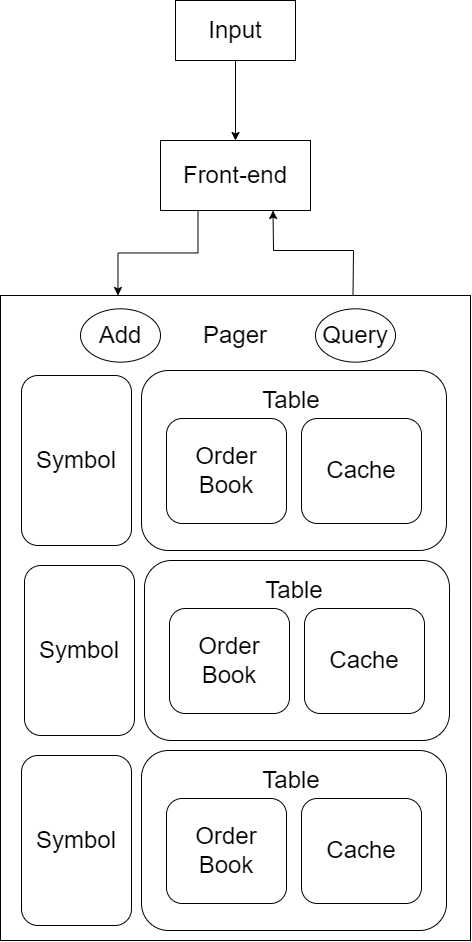

The diagram above was exported from draw.io. Its source (the exported page's mxGraphModel, read from the mxfile embedded in the PNG):
<mxGraphModel dx="1955" dy="920" grid="1" gridSize="10" guides="1" tooltips="1" connect="1" arrows="1" fold="1" page="1" pageScale="1" pageWidth="850" pageHeight="1100" math="0" shadow="0">
  <root>
    <mxCell id="0" />
    <mxCell id="1" parent="0" />
    <mxCell id="IoumzaqLT0bfoBYjnnH_-10" value="" style="edgeStyle=orthogonalEdgeStyle;rounded=0;orthogonalLoop=1;jettySize=auto;html=1;fontSize=24;exitX=0.25;exitY=1;exitDx=0;exitDy=0;entryX=0.25;entryY=0;entryDx=0;entryDy=0;" edge="1" parent="1" source="IoumzaqLT0bfoBYjnnH_-1" target="IoumzaqLT0bfoBYjnnH_-9">
      <mxGeometry relative="1" as="geometry">
        <mxPoint x="410" y="340" as="targetPoint" />
      </mxGeometry>
    </mxCell>
    <mxCell id="IoumzaqLT0bfoBYjnnH_-1" value="" style="rounded=0;whiteSpace=wrap;html=1;" vertex="1" parent="1">
      <mxGeometry x="350" y="190" width="150" height="70" as="geometry" />
    </mxCell>
    <mxCell id="IoumzaqLT0bfoBYjnnH_-2" value="&lt;font style=&quot;font-size: 24px;&quot;&gt;Front-end&lt;/font&gt;" style="text;html=1;strokeColor=none;fillColor=none;align=center;verticalAlign=middle;whiteSpace=wrap;rounded=0;" vertex="1" parent="1">
      <mxGeometry x="345" y="210" width="160" height="30" as="geometry" />
    </mxCell>
    <mxCell id="IoumzaqLT0bfoBYjnnH_-5" value="" style="rounded=0;whiteSpace=wrap;html=1;fontSize=24;" vertex="1" parent="1">
      <mxGeometry x="365" y="50" width="120" height="60" as="geometry" />
    </mxCell>
    <mxCell id="IoumzaqLT0bfoBYjnnH_-6" value="Input" style="text;html=1;strokeColor=none;fillColor=none;align=center;verticalAlign=middle;whiteSpace=wrap;rounded=0;fontSize=24;" vertex="1" parent="1">
      <mxGeometry x="395" y="65" width="60" height="30" as="geometry" />
    </mxCell>
    <mxCell id="IoumzaqLT0bfoBYjnnH_-7" value="" style="endArrow=classic;html=1;rounded=0;fontSize=24;exitX=0.5;exitY=1;exitDx=0;exitDy=0;entryX=0.5;entryY=0;entryDx=0;entryDy=0;" edge="1" parent="1" source="IoumzaqLT0bfoBYjnnH_-5" target="IoumzaqLT0bfoBYjnnH_-1">
      <mxGeometry width="50" height="50" relative="1" as="geometry">
        <mxPoint x="400" y="390" as="sourcePoint" />
        <mxPoint x="450" y="340" as="targetPoint" />
      </mxGeometry>
    </mxCell>
    <mxCell id="IoumzaqLT0bfoBYjnnH_-9" value="" style="whiteSpace=wrap;html=1;rounded=0;" vertex="1" parent="1">
      <mxGeometry x="190" y="345" width="470" height="645" as="geometry" />
    </mxCell>
    <mxCell id="IoumzaqLT0bfoBYjnnH_-22" value="" style="group" vertex="1" connectable="0" parent="1">
      <mxGeometry x="331" y="420" width="305" height="180" as="geometry" />
    </mxCell>
    <mxCell id="IoumzaqLT0bfoBYjnnH_-16" value="" style="rounded=1;whiteSpace=wrap;html=1;fontSize=24;" vertex="1" parent="IoumzaqLT0bfoBYjnnH_-22">
      <mxGeometry width="305" height="180" as="geometry" />
    </mxCell>
    <mxCell id="IoumzaqLT0bfoBYjnnH_-17" value="Table" style="text;html=1;strokeColor=none;fillColor=none;align=center;verticalAlign=middle;whiteSpace=wrap;rounded=0;fontSize=24;" vertex="1" parent="IoumzaqLT0bfoBYjnnH_-22">
      <mxGeometry x="120" y="15" width="60" height="30" as="geometry" />
    </mxCell>
    <mxCell id="IoumzaqLT0bfoBYjnnH_-18" value="" style="rounded=1;whiteSpace=wrap;html=1;fontSize=24;" vertex="1" parent="IoumzaqLT0bfoBYjnnH_-22">
      <mxGeometry x="25" y="48" width="120" height="105" as="geometry" />
    </mxCell>
    <mxCell id="IoumzaqLT0bfoBYjnnH_-19" value="Order&lt;br&gt;Book" style="text;html=1;strokeColor=none;fillColor=none;align=center;verticalAlign=middle;whiteSpace=wrap;rounded=0;fontSize=24;" vertex="1" parent="IoumzaqLT0bfoBYjnnH_-22">
      <mxGeometry x="55" y="85" width="60" height="30" as="geometry" />
    </mxCell>
    <mxCell id="IoumzaqLT0bfoBYjnnH_-20" value="" style="rounded=1;whiteSpace=wrap;html=1;fontSize=24;" vertex="1" parent="IoumzaqLT0bfoBYjnnH_-22">
      <mxGeometry x="160" y="48" width="120" height="105" as="geometry" />
    </mxCell>
    <mxCell id="IoumzaqLT0bfoBYjnnH_-21" value="Cache" style="text;html=1;strokeColor=none;fillColor=none;align=center;verticalAlign=middle;whiteSpace=wrap;rounded=0;fontSize=24;" vertex="1" parent="IoumzaqLT0bfoBYjnnH_-22">
      <mxGeometry x="190" y="85" width="60" height="30" as="geometry" />
    </mxCell>
    <mxCell id="IoumzaqLT0bfoBYjnnH_-25" value="" style="group" vertex="1" connectable="0" parent="1">
      <mxGeometry x="211" y="425" width="110" height="170" as="geometry" />
    </mxCell>
    <mxCell id="IoumzaqLT0bfoBYjnnH_-23" value="" style="rounded=1;whiteSpace=wrap;html=1;fontSize=24;" vertex="1" parent="IoumzaqLT0bfoBYjnnH_-25">
      <mxGeometry width="110" height="170" as="geometry" />
    </mxCell>
    <mxCell id="IoumzaqLT0bfoBYjnnH_-24" value="Symbol" style="text;html=1;strokeColor=none;fillColor=none;align=center;verticalAlign=middle;whiteSpace=wrap;rounded=0;fontSize=24;" vertex="1" parent="IoumzaqLT0bfoBYjnnH_-25">
      <mxGeometry x="25" y="70" width="60" height="30" as="geometry" />
    </mxCell>
    <mxCell id="IoumzaqLT0bfoBYjnnH_-26" value="" style="group" vertex="1" connectable="0" parent="1">
      <mxGeometry x="334" y="610" width="305" height="180" as="geometry" />
    </mxCell>
    <mxCell id="IoumzaqLT0bfoBYjnnH_-27" value="" style="rounded=1;whiteSpace=wrap;html=1;fontSize=24;" vertex="1" parent="IoumzaqLT0bfoBYjnnH_-26">
      <mxGeometry width="305" height="180" as="geometry" />
    </mxCell>
    <mxCell id="IoumzaqLT0bfoBYjnnH_-28" value="Table" style="text;html=1;strokeColor=none;fillColor=none;align=center;verticalAlign=middle;whiteSpace=wrap;rounded=0;fontSize=24;" vertex="1" parent="IoumzaqLT0bfoBYjnnH_-26">
      <mxGeometry x="120" y="15" width="60" height="30" as="geometry" />
    </mxCell>
    <mxCell id="IoumzaqLT0bfoBYjnnH_-29" value="" style="rounded=1;whiteSpace=wrap;html=1;fontSize=24;" vertex="1" parent="IoumzaqLT0bfoBYjnnH_-26">
      <mxGeometry x="25" y="48" width="120" height="105" as="geometry" />
    </mxCell>
    <mxCell id="IoumzaqLT0bfoBYjnnH_-30" value="Order&lt;br&gt;Book" style="text;html=1;strokeColor=none;fillColor=none;align=center;verticalAlign=middle;whiteSpace=wrap;rounded=0;fontSize=24;" vertex="1" parent="IoumzaqLT0bfoBYjnnH_-26">
      <mxGeometry x="55" y="85" width="60" height="30" as="geometry" />
    </mxCell>
    <mxCell id="IoumzaqLT0bfoBYjnnH_-31" value="" style="rounded=1;whiteSpace=wrap;html=1;fontSize=24;" vertex="1" parent="IoumzaqLT0bfoBYjnnH_-26">
      <mxGeometry x="160" y="48" width="120" height="105" as="geometry" />
    </mxCell>
    <mxCell id="IoumzaqLT0bfoBYjnnH_-32" value="Cache" style="text;html=1;strokeColor=none;fillColor=none;align=center;verticalAlign=middle;whiteSpace=wrap;rounded=0;fontSize=24;" vertex="1" parent="IoumzaqLT0bfoBYjnnH_-26">
      <mxGeometry x="190" y="85" width="60" height="30" as="geometry" />
    </mxCell>
    <mxCell id="IoumzaqLT0bfoBYjnnH_-33" value="" style="group" vertex="1" connectable="0" parent="1">
      <mxGeometry x="214" y="615" width="110" height="170" as="geometry" />
    </mxCell>
    <mxCell id="IoumzaqLT0bfoBYjnnH_-34" value="" style="rounded=1;whiteSpace=wrap;html=1;fontSize=24;" vertex="1" parent="IoumzaqLT0bfoBYjnnH_-33">
      <mxGeometry width="110" height="170" as="geometry" />
    </mxCell>
    <mxCell id="IoumzaqLT0bfoBYjnnH_-35" value="Symbol" style="text;html=1;strokeColor=none;fillColor=none;align=center;verticalAlign=middle;whiteSpace=wrap;rounded=0;fontSize=24;" vertex="1" parent="IoumzaqLT0bfoBYjnnH_-33">
      <mxGeometry x="25" y="70" width="60" height="30" as="geometry" />
    </mxCell>
    <mxCell id="IoumzaqLT0bfoBYjnnH_-36" value="" style="group" vertex="1" connectable="0" parent="1">
      <mxGeometry x="331" y="800" width="305" height="180" as="geometry" />
    </mxCell>
    <mxCell id="IoumzaqLT0bfoBYjnnH_-37" value="" style="rounded=1;whiteSpace=wrap;html=1;fontSize=24;" vertex="1" parent="IoumzaqLT0bfoBYjnnH_-36">
      <mxGeometry width="305" height="180" as="geometry" />
    </mxCell>
    <mxCell id="IoumzaqLT0bfoBYjnnH_-38" value="Table" style="text;html=1;strokeColor=none;fillColor=none;align=center;verticalAlign=middle;whiteSpace=wrap;rounded=0;fontSize=24;" vertex="1" parent="IoumzaqLT0bfoBYjnnH_-36">
      <mxGeometry x="120" y="15" width="60" height="30" as="geometry" />
    </mxCell>
    <mxCell id="IoumzaqLT0bfoBYjnnH_-39" value="" style="rounded=1;whiteSpace=wrap;html=1;fontSize=24;" vertex="1" parent="IoumzaqLT0bfoBYjnnH_-36">
      <mxGeometry x="25" y="48" width="120" height="105" as="geometry" />
    </mxCell>
    <mxCell id="IoumzaqLT0bfoBYjnnH_-40" value="Order&lt;br&gt;Book" style="text;html=1;strokeColor=none;fillColor=none;align=center;verticalAlign=middle;whiteSpace=wrap;rounded=0;fontSize=24;" vertex="1" parent="IoumzaqLT0bfoBYjnnH_-36">
      <mxGeometry x="55" y="85" width="60" height="30" as="geometry" />
    </mxCell>
    <mxCell id="IoumzaqLT0bfoBYjnnH_-41" value="" style="rounded=1;whiteSpace=wrap;html=1;fontSize=24;" vertex="1" parent="IoumzaqLT0bfoBYjnnH_-36">
      <mxGeometry x="160" y="48" width="120" height="105" as="geometry" />
    </mxCell>
    <mxCell id="IoumzaqLT0bfoBYjnnH_-42" value="Cache" style="text;html=1;strokeColor=none;fillColor=none;align=center;verticalAlign=middle;whiteSpace=wrap;rounded=0;fontSize=24;" vertex="1" parent="IoumzaqLT0bfoBYjnnH_-36">
      <mxGeometry x="190" y="85" width="60" height="30" as="geometry" />
    </mxCell>
    <mxCell id="IoumzaqLT0bfoBYjnnH_-43" value="" style="group" vertex="1" connectable="0" parent="1">
      <mxGeometry x="211" y="805" width="110" height="170" as="geometry" />
    </mxCell>
    <mxCell id="IoumzaqLT0bfoBYjnnH_-44" value="" style="rounded=1;whiteSpace=wrap;html=1;fontSize=24;" vertex="1" parent="IoumzaqLT0bfoBYjnnH_-43">
      <mxGeometry width="110" height="170" as="geometry" />
    </mxCell>
    <mxCell id="IoumzaqLT0bfoBYjnnH_-45" value="Symbol" style="text;html=1;strokeColor=none;fillColor=none;align=center;verticalAlign=middle;whiteSpace=wrap;rounded=0;fontSize=24;" vertex="1" parent="IoumzaqLT0bfoBYjnnH_-43">
      <mxGeometry x="25" y="70" width="60" height="30" as="geometry" />
    </mxCell>
    <mxCell id="IoumzaqLT0bfoBYjnnH_-46" value="Pager" style="text;html=1;strokeColor=none;fillColor=none;align=center;verticalAlign=middle;whiteSpace=wrap;rounded=0;fontSize=24;" vertex="1" parent="1">
      <mxGeometry x="395" y="370" width="60" height="30" as="geometry" />
    </mxCell>
    <mxCell id="IoumzaqLT0bfoBYjnnH_-47" value="" style="endArrow=classic;html=1;rounded=0;fontSize=24;entryX=0.75;entryY=1;entryDx=0;entryDy=0;exitX=0.75;exitY=0;exitDx=0;exitDy=0;" edge="1" parent="1" source="IoumzaqLT0bfoBYjnnH_-9" target="IoumzaqLT0bfoBYjnnH_-1">
      <mxGeometry width="50" height="50" relative="1" as="geometry">
        <mxPoint x="560" y="300" as="sourcePoint" />
        <mxPoint x="511.5" y="270" as="targetPoint" />
        <Array as="points">
          <mxPoint x="543" y="300" />
          <mxPoint x="463" y="300" />
        </Array>
      </mxGeometry>
    </mxCell>
    <mxCell id="IoumzaqLT0bfoBYjnnH_-48" value="Add" style="ellipse;whiteSpace=wrap;html=1;fontSize=24;" vertex="1" parent="1">
      <mxGeometry x="270" y="358.33" width="80" height="53.33" as="geometry" />
    </mxCell>
    <mxCell id="IoumzaqLT0bfoBYjnnH_-50" value="Query" style="ellipse;whiteSpace=wrap;html=1;fontSize=24;" vertex="1" parent="1">
      <mxGeometry x="505" y="358.33" width="80" height="53.33" as="geometry" />
    </mxCell>
  </root>
</mxGraphModel>